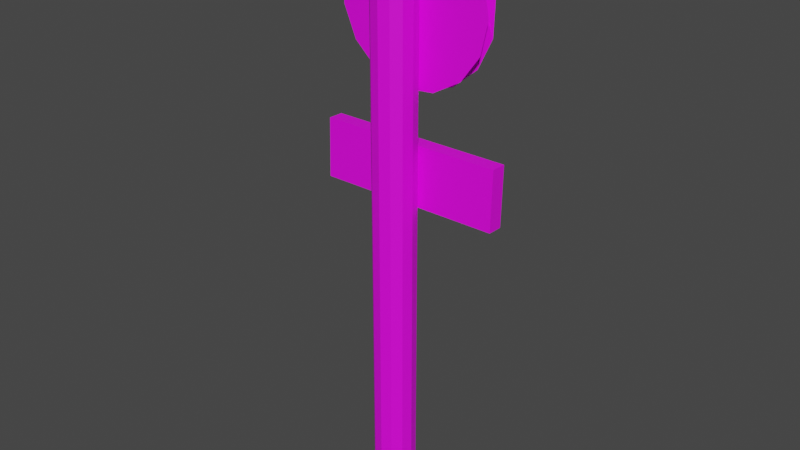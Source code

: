 # Source: 11_del_6_blender_1.blend  (saved by Blender 2.93.21; exported with 4.5.12 LTS)
import bpy
from mathutils import Matrix  # noqa: F401  (used for matrix-valued properties, if any)

bpy.ops.wm.read_factory_settings(use_empty=True)
scene = bpy.context.scene
scene.name = 'Scene'

# ---- images (referenced by path relative to the original .blend; pixels are not part of the script)
import os
ASSET_DIR = os.environ.get("B2B_ASSET_DIR", "")  # directory of the original .blend (textures are referenced by path, not embedded)
HERE = os.path.dirname(os.path.abspath(__file__))  # packed textures are extracted next to this script under _unpacked/

def load_image(name, relpath, width, height, colorspace="sRGB"):
    """Load a texture the original file referenced (path relative to the .blend, or extracted next to this script)."""
    p = next((c for c in (os.path.join(HERE, relpath), os.path.join(ASSET_DIR, relpath)) if relpath and os.path.exists(c)), "")
    if p:
        img = bpy.data.images.load(p, check_existing=True)
        img.name = name
    else:  # same state as the original file: an image datablock whose file is absent (Cycles renders it pink)
        img = bpy.data.images.new(name, width, height)
        img.source = "FILE"
        img.filepath = "//" + (relpath or name)
    img.colorspace_settings.name = colorspace
    return img
img_endesga_32_32x_png = load_image('endesga-32-32x.png', 'endesga-32-32x.png', 1024, 1024, 'sRGB')

# ---- materials (node trees are filled in below, after node groups)
mat_material_005 = bpy.data.materials.new('Material.005')
mat_material_005.use_transparent_shadow = False
mat_material_006 = bpy.data.materials.new('Material.006')
mat_material_006.use_transparent_shadow = False
mat_material_004 = bpy.data.materials.new('Material.004')
mat_material_004.use_transparent_shadow = False
mat_material_007 = bpy.data.materials.new('Material.007')
mat_material_007.use_transparent_shadow = False

# ---- material node trees
mat_material_005.use_nodes = True; mat_material_005.node_tree.nodes.clear()
_N = mat_material_005.node_tree.nodes; _L = mat_material_005.node_tree.links
n0 = _N.new('ShaderNodeBsdfPrincipled'); n0.name = 'Principled BSDF'; n0.location = (10, 300)
n0.distribution = 'GGX'
n0.subsurface_method = 'BURLEY'
n0.inputs[3].default_value = 1.45
n0.inputs[27].default_value = (0.0, 0.0, 0.0, 1.0)
n0.inputs[28].default_value = 1.0
n1 = _N.new('ShaderNodeOutputMaterial'); n1.name = 'Material Output'; n1.location = (300, 300)
n2 = _N.new('ShaderNodeTexImage'); n2.name = 'Image Texture'; n2.location = (-280, 280)
n2.image = img_endesga_32_32x_png
_L.new(n0.outputs[0], n1.inputs[0])
_L.new(n2.outputs[0], n0.inputs[0])
n1.is_active_output = True
mat_material_006.use_nodes = True; mat_material_006.node_tree.nodes.clear()
_N = mat_material_006.node_tree.nodes; _L = mat_material_006.node_tree.links
n0 = _N.new('ShaderNodeBsdfPrincipled'); n0.name = 'Principled BSDF'; n0.location = (10, 300)
n0.distribution = 'GGX'
n0.subsurface_method = 'BURLEY'
n0.inputs[3].default_value = 1.45
n0.inputs[27].default_value = (0.0, 0.0, 0.0, 1.0)
n0.inputs[28].default_value = 1.0
n1 = _N.new('ShaderNodeOutputMaterial'); n1.name = 'Material Output'; n1.location = (300, 300)
n2 = _N.new('ShaderNodeTexImage'); n2.name = 'Image Texture'; n2.location = (-280, 280)
n2.image = img_endesga_32_32x_png
_L.new(n0.outputs[0], n1.inputs[0])
_L.new(n2.outputs[0], n0.inputs[0])
n1.is_active_output = True
mat_material_004.use_nodes = True; mat_material_004.node_tree.nodes.clear()
_N = mat_material_004.node_tree.nodes; _L = mat_material_004.node_tree.links
n0 = _N.new('ShaderNodeBsdfPrincipled'); n0.name = 'Principled BSDF'; n0.location = (10, 300)
n0.distribution = 'GGX'
n0.subsurface_method = 'BURLEY'
n0.inputs[3].default_value = 1.45
n0.inputs[27].default_value = (0.0, 0.0, 0.0, 1.0)
n0.inputs[28].default_value = 1.0
n1 = _N.new('ShaderNodeOutputMaterial'); n1.name = 'Material Output'; n1.location = (300, 300)
n2 = _N.new('ShaderNodeTexImage'); n2.name = 'Image Texture'; n2.location = (-280, 280)
n2.image = img_endesga_32_32x_png
_L.new(n0.outputs[0], n1.inputs[0])
_L.new(n2.outputs[0], n0.inputs[0])
n1.is_active_output = True
mat_material_007.use_nodes = True; mat_material_007.node_tree.nodes.clear()
_N = mat_material_007.node_tree.nodes; _L = mat_material_007.node_tree.links
n0 = _N.new('ShaderNodeBsdfPrincipled'); n0.name = 'Principled BSDF'; n0.location = (10, 300)
n0.distribution = 'GGX'
n0.subsurface_method = 'BURLEY'
n0.inputs[3].default_value = 1.45
n0.inputs[27].default_value = (0.0, 0.0, 0.0, 1.0)
n0.inputs[28].default_value = 1.0
n1 = _N.new('ShaderNodeOutputMaterial'); n1.name = 'Material Output'; n1.location = (300, 300)
n2 = _N.new('ShaderNodeTexImage'); n2.name = 'Image Texture'; n2.location = (-280, 280)
n2.image = img_endesga_32_32x_png
_L.new(n0.outputs[0], n1.inputs[0])
_L.new(n2.outputs[0], n0.inputs[0])
n1.is_active_output = True

# ---- world
world_world = bpy.data.worlds.new('World'); scene.world = world_world
world_world.use_nodes = True; world_world.node_tree.nodes.clear()
_N = world_world.node_tree.nodes; _L = world_world.node_tree.links
n0 = _N.new('ShaderNodeOutputWorld'); n0.name = 'World Output'; n0.location = (300, 300)
n1 = _N.new('ShaderNodeBackground'); n1.name = 'Background'; n1.location = (10, 300)
n1.inputs[0].default_value = (0.05088, 0.05088, 0.05088, 1.0)
_L.new(n1.outputs[0], n0.inputs[0])
n0.is_active_output = True
world_world.color = (0.05088, 0.05088, 0.05088)
world_world.use_sun_shadow = False
world_world.sun_shadow_jitter_overblur = 0.0

# ---- meshes
me_cylinder = bpy.data.meshes.new('Cylinder')
me_cylinder.from_pydata([(0.0, 1.0, -1.0), (0.0, 1.0, 1.0), (0.5, 0.866, -1.0), (0.5, 0.866, 1.0), (0.866, 0.5, -1.0), (0.866, 0.5, 1.0), (1.0, -4.371e-08, -1.0), (1.0, -4.371e-08, 1.0), (0.866, -0.5, -1.0), (0.866, -0.5, 1.0), (0.5, -0.866, -1.0), (0.5, -0.866, 1.0), (-8.742e-08, -1.0, -1.0), (-8.742e-08, -1.0, 1.0), (-0.5, -0.866, -1.0), (-0.5, -0.866, 1.0), (-0.866, -0.5, -1.0), (-0.866, -0.5, 1.0), (-1.0, 1.192e-08, -1.0), (-1.0, 1.192e-08, 1.0), (-0.866, 0.5, -1.0), (-0.866, 0.5, 1.0), (-0.5, 0.866, -1.0), (-0.5, 0.866, 1.0), (0.5, 0.866, 10.64), (0.0, 1.0, 10.64), (0.866, 0.5, 10.64), (1.0, -4.371e-08, 10.64), (0.866, -0.5, 10.64), (0.5, -0.866, 10.64), (-8.742e-08, -1.0, 10.64), (-0.5, -0.866, 10.64), (-0.866, -0.5, 10.64), (-1.0, 1.192e-08, 10.64), (-0.866, 0.5, 10.64), (-0.5, 0.866, 10.64), (0.5, 0.866, 27.27), (0.0, 1.0, 27.27), (0.866, 0.5, 27.27), (1.0, -4.371e-08, 27.27), (0.866, -0.5, 27.27), (0.5, -0.866, 27.27), (-8.742e-08, -1.0, 27.27), (-0.5, -0.866, 27.27), (-0.866, -0.5, 27.27), (-1.0, 1.192e-08, 27.27), (-0.866, 0.5, 27.27), (-0.5, 0.866, 27.27)], [], [(0, 1, 3, 2), (2, 3, 5, 4), (4, 5, 7, 6), (6, 7, 9, 8), (8, 9, 11, 10), (10, 11, 13, 12), (12, 13, 15, 14), (14, 15, 17, 16), (16, 17, 19, 18), (18, 19, 21, 20), (17, 15, 31, 32), (20, 21, 23, 22), (22, 23, 1, 0), (0, 2, 4, 6, 8, 10, 12, 14, 16, 18, 20, 22), (29, 28, 40, 41), (15, 13, 30, 31), (13, 11, 29, 30), (11, 9, 28, 29), (9, 7, 27, 28), (1, 23, 35, 25), (3, 1, 25, 24), (7, 5, 26, 27), (23, 21, 34, 35), (5, 3, 24, 26), (21, 19, 33, 34), (19, 17, 32, 33), (36, 37, 47, 46, 45, 44, 43, 42, 41, 40, 39, 38), (25, 35, 47, 37), (26, 24, 36, 38), (33, 32, 44, 45), (30, 29, 41, 42), (27, 26, 38, 39), (34, 33, 45, 46), (31, 30, 42, 43), (28, 27, 39, 40), (35, 34, 46, 47), (24, 25, 37, 36), (32, 31, 43, 44)])
_uv = me_cylinder.uv_layers.new(name='UVMap')
_uv.uv.foreach_set('vector', [0.7883, 0.505, 0.7883, 0.505, 0.7883, 0.505, 0.7883, 0.505, 0.7883, 0.505, 0.7883, 0.505, 0.7883, 0.505, 0.7883, 0.505, 0.7883, 0.505, 0.7883, 0.505, 0.7883, 0.505, 0.7883, 0.505, 0.7883, 0.505, 0.7883, 0.505, 0.7883, 0.505, 0.7883, 0.505, 0.7883, 0.505, 0.7883, 0.505, 0.7883, 0.505, 0.7883, 0.505, 0.7883, 0.505, 0.7883, 0.505, 0.7883, 0.505, 0.7883, 0.505, 0.7883, 0.505, 0.7883, 0.505, 0.7883, 0.505, 0.7883, 0.505, 0.7883, 0.505, 0.7883, 0.505, 0.7883, 0.505, 0.7883, 0.505, 0.7883, 0.505, 0.7883, 0.505, 0.7883, 0.505, 0.7883, 0.505, 0.7883, 0.505, 0.7883, 0.505, 0.7883, 0.505, 0.7883, 0.505, 0.7883, 0.505, 0.7883, 0.505, 0.7883, 0.505, 0.7883, 0.505, 0.7883, 0.505, 0.7883, 0.505, 0.7883, 0.505, 0.7883, 0.505, 0.7883, 0.505, 0.7883, 0.505, 0.7883, 0.505, 0.7883, 0.505, 0.7883, 0.505, 0.7883, 0.505, 0.7883, 0.505, 0.7883, 0.505, 0.7883, 0.505, 0.7883, 0.505, 0.7883, 0.505, 0.7883, 0.505, 0.7883, 0.505, 0.7883, 0.505, 0.7883, 0.505, 0.7883, 0.505, 0.7883, 0.505, 0.7883, 0.505, 0.7883, 0.505, 0.7883, 0.505, 0.7883, 0.505, 0.7883, 0.505, 0.7883, 0.505, 0.7883, 0.505, 0.7883, 0.505, 0.7883, 0.505, 0.7883, 0.505, 0.7883, 0.505, 0.7883, 0.505, 0.7883, 0.505, 0.7883, 0.505, 0.7883, 0.505, 0.7883, 0.505, 0.7883, 0.505, 0.7883, 0.505, 0.7883, 0.505, 0.7883, 0.505, 0.7883, 0.505, 0.7883, 0.505, 0.7883, 0.505, 0.7883, 0.505, 0.7883, 0.505, 0.7883, 0.505, 0.7883, 0.505, 0.7883, 0.505, 0.7883, 0.505, 0.7883, 0.505, 0.7883, 0.505, 0.7883, 0.505, 0.7883, 0.505, 0.7883, 0.505, 0.7883, 0.505, 0.7883, 0.505, 0.7883, 0.505, 0.7883, 0.505, 0.7883, 0.505, 0.7883, 0.505, 0.7883, 0.505, 0.7883, 0.505, 0.7883, 0.505, 0.7883, 0.505, 0.7883, 0.505, 0.7883, 0.505, 0.7883, 0.505, 0.7883, 0.505, 0.7883, 0.505, 0.7883, 0.505, 0.7883, 0.505, 0.7883, 0.505, 0.7883, 0.505, 0.7883, 0.505, 0.7883, 0.505, 0.7883, 0.505, 0.7883, 0.505, 0.7883, 0.505, 0.7883, 0.505, 0.7883, 0.505, 0.7883, 0.505, 0.7883, 0.505, 0.7883, 0.505, 0.7883, 0.505, 0.7883, 0.505, 0.7883, 0.505, 0.7883, 0.505, 0.7883, 0.505, 0.7883, 0.505, 0.7883, 0.505, 0.7883, 0.505, 0.7883, 0.505, 0.7883, 0.505, 0.7883, 0.505, 0.7883, 0.505, 0.7883, 0.505, 0.7883, 0.505, 0.7883, 0.505, 0.7883, 0.505, 0.7883, 0.505, 0.7883, 0.505, 0.7883, 0.505, 0.7883, 0.505, 0.7883, 0.505, 0.7883, 0.505, 0.7883, 0.505, 0.7883, 0.505, 0.7883, 0.505, 0.7883, 0.505, 0.7883, 0.505, 0.7883, 0.505, 0.7883, 0.505, 0.7883, 0.505, 0.7883, 0.505, 0.7883, 0.505, 0.7883, 0.505, 0.7883, 0.505, 0.7883, 0.505, 0.7883, 0.505, 0.7883, 0.505, 0.7883, 0.505, 0.7883, 0.505, 0.7883, 0.505])
me_cylinder.materials.append(mat_material_005)
me_cylinder.materials.append(mat_material_006)
me_cylinder.use_remesh_fix_poles = True
me_cylinder.use_remesh_preserve_attributes = False
me_cylinder.update()
me_cylinder_002 = bpy.data.meshes.new('Cylinder.002')
me_cylinder_002.from_pydata([(2.217, 15.6, -2.651), (0.6809, 15.28, -2.651), (3.753, 15.28, -2.651), (5.024, 14.35, -2.651), (5.809, 12.99, -2.651), (5.973, 11.43, -2.651), (5.488, 9.939, -2.651), (4.437, 8.772, -2.651), (3.002, 8.134, -2.651), (1.432, 8.134, -2.651), (-0.002862, 8.772, -2.651), (-1.054, 9.939, -2.651), (-1.539, 11.43, -2.651), (-1.375, 12.99, -2.651), (-0.5896, 14.35, -2.651), (0.6809, 15.28, -2.651), (2.217, 15.6, -2.651), (3.753, 15.28, -2.651), (5.024, 14.35, -2.651), (5.809, 12.99, -2.651), (5.973, 11.43, -2.651), (5.488, 9.939, -2.651), (4.437, 8.772, -2.651), (3.002, 8.134, -2.651), (1.432, 8.134, -2.651), (-0.002862, 8.772, -2.651), (-1.054, 9.939, -2.651), (-1.539, 11.43, -2.651), (-1.375, 12.99, -2.651), (-0.5896, 14.35, -2.651), (-1.344, 10.57, -2.172), (-1.548, 12.13, -2.172), (-1.101, 13.63, -2.172), (-0.07973, 14.83, -2.172), (1.338, 15.5, -2.172), (2.908, 15.54, -2.172), (4.359, 14.94, -2.172), (5.439, 13.8, -2.172), (5.962, 12.32, -2.172), (5.837, 10.75, -2.172), (5.087, 9.373, -2.172), (3.84, 8.418, -2.172), (2.313, 8.052, -2.172), (0.769, 8.34, -2.172), (-0.5245, 9.23, -2.172)], [], [(1, 0, 2, 3, 4, 5, 6, 7, 8, 9, 10, 11, 12, 13, 14), (28, 27, 42, 43), (13, 12, 27, 28), (6, 5, 20, 21), (14, 13, 28, 29), (7, 6, 21, 22), (1, 14, 29, 15), (8, 7, 22, 23), (0, 1, 15, 16), (9, 8, 23, 24), (2, 0, 16, 17), (10, 9, 24, 25), (3, 2, 17, 18), (11, 10, 25, 26), (4, 3, 18, 19), (12, 11, 26, 27), (5, 4, 19, 20), (30, 44, 43, 42, 41, 40, 39, 38, 37, 36, 35, 34, 33, 32, 31), (21, 20, 35, 36), (29, 28, 43, 44), (22, 21, 36, 37), (15, 29, 44, 30), (23, 22, 37, 38), (16, 15, 30, 31), (24, 23, 38, 39), (17, 16, 31, 32), (25, 24, 39, 40), (18, 17, 32, 33), (26, 25, 40, 41), (19, 18, 33, 34), (27, 26, 41, 42), (20, 19, 34, 35)])
_uv = me_cylinder_002.uv_layers.new(name='UVMap')
_uv.uv.foreach_set('vector', [0.2697, 0.7937, 0.2697, 0.7937, 0.2697, 0.7937, 0.2697, 0.7937, 0.2697, 0.7937, 0.2697, 0.7937, 0.2697, 0.7937, 0.2697, 0.7937, 0.2697, 0.7937, 0.2697, 0.7937, 0.2697, 0.7937, 0.2697, 0.7937, 0.2697, 0.7937, 0.2697, 0.7937, 0.2697, 0.7937, 0.6154, 0.3969, 0.6154, 0.3969, 0.6154, 0.3969, 0.6154, 0.3969, 0.0, 0.0, 0.0, 0.0, 0.0, 0.0, 0.0, 0.0, 0.0, 0.0, 0.0, 0.0, 0.0, 0.0, 0.0, 0.0, 0.0, 0.0, 0.0, 0.0, 0.0, 0.0, 0.0, 0.0, 0.0, 0.0, 0.0, 0.0, 0.0, 0.0, 0.0, 0.0, 0.0, 0.0, 0.0, 0.0, 0.0, 0.0, 0.0, 0.0, 0.0, 0.0, 0.0, 0.0, 0.0, 0.0, 0.0, 0.0, 0.0, 0.0, 0.0, 0.0, 0.0, 0.0, 0.0, 0.0, 0.0, 0.0, 0.0, 0.0, 0.0, 0.0, 0.0, 0.0, 0.0, 0.0, 0.0, 0.0, 0.0, 0.0, 0.0, 0.0, 0.0, 0.0, 0.0, 0.0, 0.0, 0.0, 0.0, 0.0, 0.0, 0.0, 0.0, 0.0, 0.0, 0.0, 0.0, 0.0, 0.0, 0.0, 0.0, 0.0, 0.0, 0.0, 0.0, 0.0, 0.0, 0.0, 0.0, 0.0, 0.0, 0.0, 0.0, 0.0, 0.0, 0.0, 0.0, 0.0, 0.0, 0.0, 0.0, 0.0, 0.0, 0.0, 0.0, 0.0, 0.0, 0.0, 0.0, 0.0, 0.6154, 0.3969, 0.6154, 0.3969, 0.6154, 0.3969, 0.6154, 0.3969, 0.6154, 0.3969, 0.6154, 0.3969, 0.6154, 0.3969, 0.6154, 0.3969, 0.6154, 0.3969, 0.6154, 0.3969, 0.6154, 0.3969, 0.6154, 0.3969, 0.6154, 0.3969, 0.6154, 0.3969, 0.6154, 0.3969, 0.2697, 0.7937, 0.2697, 0.7937, 0.2697, 0.7937, 0.2697, 0.7937, 0.6154, 0.3969, 0.6154, 0.3969, 0.6154, 0.3969, 0.6154, 0.3969, 0.0, 0.0, 0.0, 0.0, 0.0, 0.0, 0.0, 0.0, 0.6154, 0.3969, 0.6154, 0.3969, 0.6154, 0.3969, 0.6154, 0.3969, 0.0, 0.0, 0.0, 0.0, 0.0, 0.0, 0.0, 0.0, 0.6154, 0.3969, 0.6154, 0.3969, 0.6154, 0.3969, 0.6154, 0.3969, 0.0, 0.0, 0.0, 0.0, 0.0, 0.0, 0.0, 0.0, 0.0, 0.0, 0.0, 0.0, 0.0, 0.0, 0.0, 0.0, 0.6154, 0.3969, 0.6154, 0.3969, 0.6154, 0.3969, 0.6154, 0.3969, 0.0, 0.0, 0.0, 0.0, 0.0, 0.0, 0.0, 0.0, 0.6154, 0.3969, 0.6154, 0.3969, 0.6154, 0.3969, 0.6154, 0.3969, 0.0, 0.0, 0.0, 0.0, 0.0, 0.0, 0.0, 0.0, 0.6154, 0.3969, 0.6154, 0.3969, 0.6154, 0.3969, 0.6154, 0.3969, 0.0, 0.0, 0.0, 0.0, 0.0, 0.0, 0.0, 0.0])
me_cylinder_002.materials.append(mat_material_004)
me_cylinder_002.use_remesh_fix_poles = True
me_cylinder_002.use_remesh_preserve_attributes = False
me_cylinder_002.update()
me_plane = bpy.data.meshes.new('Plane')
me_plane.from_pydata([(-4.455, -1.414, 0.0), (4.455, -1.414, 0.0), (-4.455, 1.414, 0.0), (4.455, 1.414, 0.0), (-4.455, 1.414, 0.7419), (-4.455, -1.414, 0.7419), (4.455, -1.414, 0.7419), (4.455, 1.414, 0.7419)], [], [(0, 2, 3, 1), (5, 6, 7, 4), (3, 2, 4, 7), (0, 1, 6, 5), (1, 3, 7, 6), (2, 0, 5, 4)])
_uv = me_plane.uv_layers.new(name='UVMap')
_uv.uv.foreach_set('vector', [0.9558, 0.2024, 0.9558, 0.2024, 0.9558, 0.2024, 0.9558, 0.2024, 0.9558, 0.2024, 0.9558, 0.2024, 0.9558, 0.2024, 0.9558, 0.2024, 0.9558, 0.2024, 0.9558, 0.2024, 0.9558, 0.2024, 0.9558, 0.2024, 0.9558, 0.2024, 0.9558, 0.2024, 0.9558, 0.2024, 0.9558, 0.2024, 0.9558, 0.2024, 0.9558, 0.2024, 0.9558, 0.2024, 0.9558, 0.2024, 0.0, 1.0, 0.0, 0.0, 0.0, 0.0, 0.0, 1.0])
me_plane.materials.append(mat_material_007)
me_plane.use_remesh_fix_poles = True
me_plane.use_remesh_preserve_attributes = False
me_plane.update()

# ---- objects
ob_cylinder = bpy.data.objects.new('Cylinder', me_cylinder)
ob_cylinder_002 = bpy.data.objects.new('Cylinder.002', me_cylinder_002)
ob_plane = bpy.data.objects.new('Plane', me_plane)

# ---- transforms, parenting, visibility, modifiers, constraints
ob_cylinder.location = (0.0, 0.0, 0.0)
ob_cylinder_002.location = (-3.613, -1.324, 11.53)
ob_cylinder_002.rotation_euler = (1.568, 0.1386, -0.01017)
ob_plane.location = (0.1207, 1.41, 15.43)
ob_plane.rotation_euler = (1.541, -9.935e-06, 0.0002834)

# ---- collection membership
scene.collection.objects.link(ob_cylinder)
scene.collection.objects.link(ob_cylinder_002)
scene.collection.objects.link(ob_plane)

# ---- scene / render settings (as saved in the file)
scene.frame_start = 1; scene.frame_end = 250; scene.frame_set(1)
scene.render.engine = 'BLENDER_EEVEE_NEXT'
scene.cycles.use_denoising = False
scene.cycles.samples = 128
scene.cycles.sampling_pattern = 'TABULATED_SOBOL'
scene.cycles.use_adaptive_sampling = False
scene.cycles.use_light_tree = False
scene.view_settings.view_transform = 'Filmic'
bpy.context.view_layer.update()

# ---- added for rendering (the .blend has no active camera and no usable light): camera, sun
cam_auto = bpy.data.cameras.new('AutoCamera')
cam_auto.lens = 50.0
cam_auto.sensor_width = 36.0
cam_auto.clip_end = 1000.0
ob_auto_camera = bpy.data.objects.new('AutoCamera', cam_auto)
scene.collection.objects.link(ob_auto_camera)
ob_auto_camera.location = (27.6363, -32.792, 35.1459)
ob_auto_camera.rotation_euler = (1.09748, -7.21219e-08, 0.694738)
scene.camera = ob_auto_camera
light_auto_sun = bpy.data.lights.new('AutoSun', 'SUN')
light_auto_sun.energy = 3.0
light_auto_sun.angle = 0.0523599
ob_auto_sun = bpy.data.objects.new('AutoSun', light_auto_sun)
scene.collection.objects.link(ob_auto_sun)
ob_auto_sun.rotation_euler = (0.872665, 0.174533, 0.523599)
bpy.context.view_layer.update()
